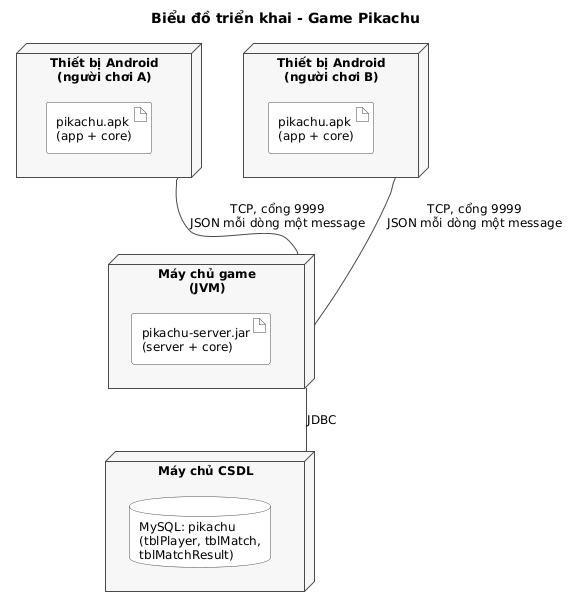

The diagram above was rendered by PlantUML. Its source (embedded in the PNG):
@startuml
title Biểu đồ triển khai - Game Pikachu

skinparam shadowing false
skinparam defaultFontSize 12
skinparam ArrowColor #4A4A4A
skinparam node {
  BorderColor #4A4A4A
  BackgroundColor #F7F7F7
}
skinparam artifact {
  BorderColor #4A4A4A
  BackgroundColor #FFFFFF
}
skinparam database {
  BorderColor #4A4A4A
  BackgroundColor #FFFFFF
}

node "Thiết bị Android\n(người chơi A)" as devA {
  artifact "pikachu.apk\n(app + core)" as apkA
}
node "Thiết bị Android\n(người chơi B)" as devB {
  artifact "pikachu.apk\n(app + core)" as apkB
}
node "Máy chủ game\n(JVM)" as srv {
  artifact "pikachu-server.jar\n(server + core)" as jar
}
node "Máy chủ CSDL" as dbn {
  database "MySQL: pikachu\n(tblPlayer, tblMatch,\ntblMatchResult)" as db
}

devA -down- srv : TCP, cổng 9999\nJSON mỗi dòng một message
devB -down- srv : TCP, cổng 9999\nJSON mỗi dòng một message
srv -down- dbn : JDBC
@enduml